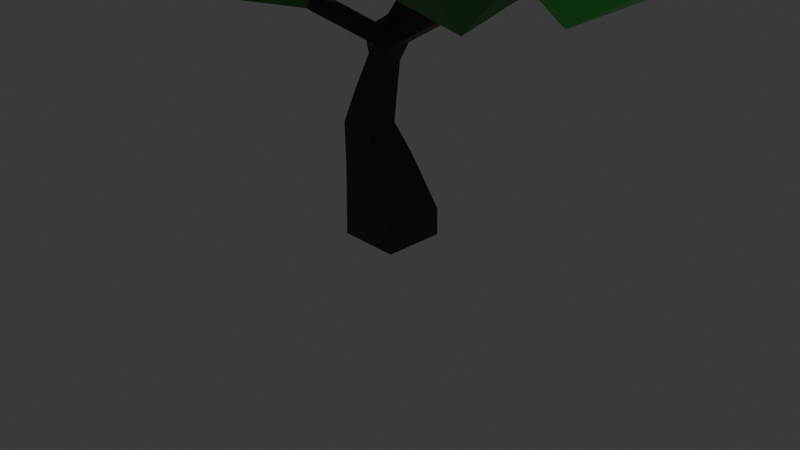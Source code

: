 # Source: tree1.blend  (saved by Blender 5.1.30; exported with 4.5.12 LTS)
import bpy
from mathutils import Matrix  # noqa: F401  (used for matrix-valued properties, if any)

bpy.ops.wm.read_factory_settings(use_empty=True)
scene = bpy.context.scene
scene.name = 'Scene'

# ---- collections
col_collection = bpy.data.collections.new('Collection'); scene.collection.children.link(col_collection)

# ---- materials (node trees are filled in below, after node groups)
mat_base = bpy.data.materials.new('Base')
mat_base.alpha_threshold = 0.0
mat_base.use_backface_culling_lightprobe_volume = False
mat_base.roughness = 0.5
mat_base.line_color = (0.0, 0.0, 0.0, 1.0)
mat_leaves1 = bpy.data.materials.new('Leaves1')
mat_leaves2 = bpy.data.materials.new('Leaves2')

# ---- material node trees
mat_base.use_nodes = True; mat_base.node_tree.nodes.clear()
_N = mat_base.node_tree.nodes; _L = mat_base.node_tree.links
n0 = _N.new('ShaderNodeOutputMaterial'); n0.name = 'Material Output'; n0.location = (200, 100)
n1 = _N.new('ShaderNodeBsdfPrincipled'); n1.name = 'Principled BSDF'; n1.location = (-200, 100)
n1.inputs[0].default_value = (0.05613, 0.03689, 0.02956, 1.0)
_L.new(n1.outputs[0], n0.inputs[0])
n0.is_active_output = True
mat_leaves1.use_nodes = True; mat_leaves1.node_tree.nodes.clear()
_N = mat_leaves1.node_tree.nodes; _L = mat_leaves1.node_tree.links
n0 = _N.new('ShaderNodeBsdfPrincipled'); n0.name = 'Principled BSDF'; n0.location = (-200, 100)
n0.inputs[0].default_value = (0.07819, 0.7991, 0.117, 1.0)
n1 = _N.new('ShaderNodeOutputMaterial'); n1.name = 'Material Output'; n1.location = (200, 100)
_L.new(n0.outputs[0], n1.inputs[0])
n1.is_active_output = True
mat_leaves2.use_nodes = True; mat_leaves2.node_tree.nodes.clear()
_N = mat_leaves2.node_tree.nodes; _L = mat_leaves2.node_tree.links
n0 = _N.new('ShaderNodeBsdfPrincipled'); n0.name = 'Principled BSDF'; n0.location = (-200, 100)
n0.inputs[0].default_value = (0.05781, 0.2831, 0.05286, 1.0)
n1 = _N.new('ShaderNodeOutputMaterial'); n1.name = 'Material Output'; n1.location = (200, 100)
_L.new(n0.outputs[0], n1.inputs[0])
n1.is_active_output = True

# ---- world
world_world = bpy.data.worlds.new('World'); scene.world = world_world
world_world.use_nodes = True; world_world.node_tree.nodes.clear()
_N = world_world.node_tree.nodes; _L = world_world.node_tree.links
n0 = _N.new('ShaderNodeOutputWorld'); n0.name = 'World Output'; n0.location = (200, 100)
n1 = _N.new('ShaderNodeBackground'); n1.name = 'Background'; n1.location = (-200, 100)
n1.inputs[0].default_value = (0.05088, 0.05088, 0.05088, 1.0)
_L.new(n1.outputs[0], n0.inputs[0])
n0.is_active_output = True
world_world.color = (0.05088, 0.05088, 0.05088)
world_world.sun_shadow_jitter_overblur = 0.0

# ---- cameras
cam_camera = bpy.data.cameras.new('Camera')
cam_camera.clip_end = 100.0
cam_camera.ortho_scale = 7.314

# ---- lights
light_light = bpy.data.lights.new('Light', 'POINT')
light_light.energy = 1000.0
light_light.shadow_soft_size = 0.1

# ---- meshes
me_cube = bpy.data.meshes.new('Cube')
me_cube.from_pydata([(0.247, -0.2502, 0.03711), (-0.2465, -0.2497, -0.04295), (-0.247, 0.2502, -0.03711), (0.2465, 0.2497, 0.04295), (-0.09757, -0.1528, 0.7092), (-0.3672, -0.1507, 0.6905), (-0.3641, 0.1192, 0.676), (-0.09448, 0.1171, 0.6947), (0.511, 0.9688, 2.422), (0.5409, 0.8838, 2.422), (0.5004, 0.8695, 2.501), (0.4705, 0.9546, 2.501), (-0.7014, 0.5426, 2.523), (-0.719, 0.6311, 2.523), (-0.6671, 0.6413, 2.596), (-0.6496, 0.5529, 2.596), (-0.5709, -0.4561, 2.274), (-0.5246, -0.3787, 2.274), (-0.4529, -0.4216, 2.308), (-0.4992, -0.4989, 2.308), (0.08407, -1.044, 2.106), (0.01086, -1.096, 2.106), (-0.01695, -1.058, 2.182), (0.05626, -1.005, 2.182), (1.041, -0.3456, 2.116), (0.9707, -0.4018, 2.116), (0.9383, -0.3613, 2.19), (1.009, -0.305, 2.19), (1.37, 0.3487, 2.21), (1.405, 0.2653, 2.21), (1.362, 0.2478, 2.288), (1.328, 0.3311, 2.288), (0.25, -0.25, -0.1806), (-0.25, -0.25, -0.1806), (-0.25, 0.25, -0.1806), (0.25, 0.25, -0.1806), (0.03863, -0.1932, 0.4596), (-0.3079, -0.1918, 0.3441), (-0.3093, 0.1734, 0.3526), (0.03727, 0.1721, 0.468), (-0.07809, -0.1025, 0.9131), (-0.3, -0.09555, 0.954), (-0.2984, 0.1282, 0.9243), (-0.07653, 0.1213, 0.8835), (-0.06357, -0.06598, 1.071), (-0.255, -0.05997, 1.107), (-0.2536, 0.1331, 1.081), (-0.06223, 0.127, 1.046), (-0.05076, -0.03373, 1.211), (-0.2152, -0.02857, 1.241), (-0.2141, 0.1373, 1.219), (-0.0496, 0.1321, 1.189), (-0.1702, 0.2285, 1.43), (-0.03679, 0.2245, 1.43), (-0.03284, 0.1282, 1.494), (-0.1733, 0.1257, 1.515), (-0.1645, 0.307, 1.53), (-0.03768, 0.3032, 1.53), (-0.04065, 0.2054, 1.611), (-0.1675, 0.2093, 1.611), (-0.1594, 0.3784, 1.621), (-0.03849, 0.3747, 1.621), (-0.04132, 0.2815, 1.698), (-0.1622, 0.2852, 1.698), (-0.1545, 0.4454, 1.707), (-0.03926, 0.4419, 1.707), (-0.04195, 0.353, 1.78), (-0.1572, 0.3565, 1.78), (-0.1499, 0.5094, 1.789), (-0.03998, 0.506, 1.789), (-0.04256, 0.4213, 1.859), (-0.1525, 0.4247, 1.859), (-0.1454, 0.5711, 1.868), (-0.04069, 0.5679, 1.868), (-0.04314, 0.4871, 1.934), (-0.1479, 0.4903, 1.934), (-0.1411, 0.6309, 1.944), (-0.04137, 0.6279, 1.944), (-0.0437, 0.551, 2.008), (-0.1435, 0.554, 2.008), (-0.1369, 0.6892, 2.018), (-0.04203, 0.6863, 2.018), (-0.04425, 0.6132, 2.079), (-0.1391, 0.616, 2.079), (-0.009179, 0.7858, 2.123), (0.02074, 0.7008, 2.123), (-0.01978, 0.6865, 2.202), (-0.0497, 0.7716, 2.202), (0.06513, 0.812, 2.166), (0.09505, 0.7269, 2.166), (0.05453, 0.7127, 2.245), (0.02461, 0.7977, 2.245), (0.1394, 0.8381, 2.208), (0.1694, 0.7531, 2.208), (0.1288, 0.7388, 2.288), (0.09893, 0.8238, 2.288), (0.2138, 0.8642, 2.251), (0.2437, 0.7792, 2.251), (0.2032, 0.7649, 2.33), (0.1732, 0.85, 2.33), (0.2881, 0.8904, 2.294), (0.318, 0.8053, 2.294), (0.2775, 0.7911, 2.373), (0.2475, 0.8761, 2.373), (0.3624, 0.9165, 2.336), (0.3923, 0.8315, 2.336), (0.3518, 0.8172, 2.416), (0.3219, 0.9023, 2.416), (0.4367, 0.9427, 2.379), (0.4666, 0.8576, 2.379), (0.4261, 0.8434, 2.458), (0.3962, 0.9284, 2.458), (-0.1721, 0.6476, 2.132), (-0.1896, 0.736, 2.132), (-0.1378, 0.7463, 2.205), (-0.1203, 0.6578, 2.205), (-0.2383, 0.6344, 2.181), (-0.2558, 0.7229, 2.181), (-0.204, 0.7331, 2.254), (-0.1864, 0.6447, 2.254), (-0.3044, 0.6213, 2.23), (-0.322, 0.7098, 2.23), (-0.2701, 0.72, 2.303), (-0.2526, 0.6316, 2.303), (-0.3706, 0.6082, 2.279), (-0.3881, 0.6966, 2.279), (-0.3363, 0.7069, 2.352), (-0.3188, 0.6185, 2.352), (-0.4368, 0.5951, 2.327), (-0.4543, 0.6835, 2.327), (-0.4025, 0.6938, 2.401), (-0.3849, 0.6054, 2.401), (-0.5029, 0.582, 2.376), (-0.5205, 0.6704, 2.376), (-0.4686, 0.6807, 2.449), (-0.4511, 0.5923, 2.449), (-0.5691, 0.5689, 2.425), (-0.5866, 0.6573, 2.425), (-0.5348, 0.6676, 2.498), (-0.5173, 0.5791, 2.498), (-0.6353, 0.5557, 2.474), (-0.6528, 0.6442, 2.474), (-0.601, 0.6545, 2.547), (-0.5834, 0.566, 2.547), (-0.09034, -0.09397, 1.353), (-0.2243, -0.04669, 1.353), (-0.199, 0.0251, 1.473), (-0.04971, -0.01462, 1.473), (-0.1267, -0.197, 1.422), (-0.2607, -0.1497, 1.422), (-0.2353, -0.07796, 1.542), (-0.1014, -0.1252, 1.542), (-0.1631, -0.3001, 1.492), (-0.297, -0.2528, 1.492), (-0.2717, -0.181, 1.612), (-0.1377, -0.2283, 1.612), (-0.1995, -0.4031, 1.561), (-0.3334, -0.3559, 1.561), (-0.3081, -0.2841, 1.681), (-0.1741, -0.3314, 1.681), (-0.2358, -0.5062, 1.63), (-0.3698, -0.4589, 1.63), (-0.3445, -0.3871, 1.75), (-0.2105, -0.4344, 1.75), (-0.4601, -0.5445, 1.878), (-0.3943, -0.4345, 1.878), (-0.2925, -0.4954, 1.927), (-0.3582, -0.6054, 1.927), (-0.4911, -0.5198, 1.989), (-0.4307, -0.4189, 1.989), (-0.3373, -0.4748, 2.033), (-0.3976, -0.5756, 2.033), (-0.5192, -0.4973, 2.09), (-0.4638, -0.4047, 2.09), (-0.3781, -0.456, 2.13), (-0.4335, -0.5486, 2.13), (-0.5457, -0.4762, 2.184), (-0.4949, -0.3914, 2.184), (-0.4164, -0.4384, 2.221), (-0.4671, -0.5232, 2.221), (-0.1795, -0.6417, 1.782), (-0.2862, -0.7184, 1.782), (-0.3268, -0.662, 1.894), (-0.22, -0.5853, 1.894), (-0.128, -0.7202, 1.845), (-0.2283, -0.7922, 1.845), (-0.2663, -0.7392, 1.95), (-0.1661, -0.6672, 1.95), (-0.08132, -0.7914, 1.903), (-0.1756, -0.8592, 1.903), (-0.2114, -0.8094, 2.001), (-0.1171, -0.7416, 2.001), (-0.03743, -0.8584, 1.957), (-0.1261, -0.9222, 1.957), (-0.1598, -0.8753, 2.049), (-0.07112, -0.8115, 2.049), (0.004488, -0.9224, 2.008), (-0.07886, -0.9823, 2.008), (-0.1105, -0.9382, 2.095), (-0.02718, -0.8783, 2.095), (0.04489, -0.984, 2.058), (-0.03331, -1.04, 2.058), (-0.06302, -0.9989, 2.139), (0.01518, -0.9427, 2.139), (0.04635, 0.1304, 1.35), (0.0377, -0.01145, 1.35), (0.1606, 0.1234, 1.418), (0.1519, -0.01842, 1.418), (0.07983, -0.01402, 1.54), (0.08848, 0.1278, 1.54), (0.2748, 0.1164, 1.485), (0.2662, -0.02539, 1.485), (0.1941, -0.02099, 1.608), (0.2027, 0.1208, 1.608), (0.3891, 0.1094, 1.553), (0.3804, -0.03236, 1.553), (0.3083, -0.02796, 1.675), (0.317, 0.1138, 1.675), (0.5033, 0.1025, 1.62), (0.4947, -0.03932, 1.62), (0.4225, -0.03493, 1.743), (0.4312, 0.1069, 1.743), (0.6176, 0.0955, 1.688), (0.6089, -0.04629, 1.688), (0.5368, -0.04189, 1.81), (0.5454, 0.0999, 1.81), (0.8346, -0.05512, 1.841), (0.733, -0.1363, 1.841), (0.6862, -0.07782, 1.948), (0.7983, -2.781e-05, 1.95), (0.8819, -0.1217, 1.904), (0.7875, -0.1972, 1.904), (0.744, -0.1428, 2.003), (0.8384, -0.0673, 2.003), (0.9249, -0.1822, 1.962), (0.837, -0.2525, 1.962), (0.7965, -0.2018, 2.054), (0.8844, -0.1315, 2.054), (0.9654, -0.239, 2.016), (0.8835, -0.3044, 2.016), (0.8458, -0.2573, 2.101), (0.9277, -0.1919, 2.101), (1.004, -0.2933, 2.067), (0.9279, -0.354, 2.067), (0.8929, -0.3102, 2.146), (0.969, -0.2495, 2.146), (0.8207, 0.1449, 1.839), (0.8713, 0.02231, 1.839), (0.7583, 0.1191, 1.953), (0.9144, 0.1796, 1.902), (0.9622, 0.06373, 1.902), (0.9032, 0.03938, 2.01), (0.8554, 0.1553, 2.01), (0.9996, 0.2112, 1.96), (1.045, 0.1014, 1.96), (0.9889, 0.07828, 2.062), (0.9436, 0.1881, 2.062), (1.08, 0.2408, 2.014), (1.122, 0.1367, 2.014), (1.069, 0.1148, 2.111), (1.027, 0.2189, 2.111), (1.156, 0.2691, 2.065), (1.197, 0.1705, 2.065), (1.146, 0.1497, 2.157), (1.106, 0.2484, 2.157), (1.23, 0.2964, 2.115), (1.268, 0.203, 2.115), (1.22, 0.1834, 2.202), (1.182, 0.2768, 2.202), (1.301, 0.3229, 2.163), (1.337, 0.2346, 2.163), (1.292, 0.216, 2.246), (1.256, 0.3043, 2.246)], [], [(68, 69, 65, 64), (48, 205, 144), (205, 147, 144), (115, 112, 83), (67, 64, 60, 63), (66, 67, 63, 62), (145, 50, 49), (65, 66, 62, 61), (183, 163, 166), (51, 205, 48), (64, 65, 61, 60), (63, 60, 56, 59), (51, 204, 205), (62, 63, 59, 58), (61, 62, 58, 57), (55, 52, 146), (60, 61, 57, 56), (59, 56, 52, 55), (58, 59, 55, 54), (57, 58, 54, 53), (53, 204, 51), (53, 54, 204), (56, 57, 53, 52), (51, 48, 44, 47), (50, 51, 47, 46), (49, 50, 46, 45), (48, 49, 45, 44), (47, 44, 40, 43), (85, 81, 84), (225, 248, 246, 222), (46, 47, 43, 42), (85, 82, 81), (85, 86, 82), (45, 46, 42, 41), (44, 45, 41, 40), (43, 40, 4, 7), (42, 43, 7, 6), (41, 42, 6, 5), (40, 41, 5, 4), (7, 4, 36, 39), (6, 7, 39, 38), (5, 6, 38, 37), (4, 5, 37, 36), (39, 36, 0, 3), (38, 39, 3, 2), (37, 38, 2, 1), (36, 37, 1, 0), (52, 53, 51, 50), (181, 160, 180), (32, 33, 34, 35), (228, 229, 248), (31, 30, 29, 28), (27, 26, 25, 24), (229, 226, 247), (223, 222, 246, 247), (224, 228, 248, 225), (23, 22, 21, 20), (50, 145, 146, 52), (181, 164, 161, 160), (19, 18, 17, 16), (15, 14, 13, 12), (11, 10, 9, 8), (161, 164, 165, 162), (227, 228, 224, 223), (227, 223, 247, 226), (180, 160, 163, 183), (162, 165, 166, 163), (145, 49, 48, 144), (55, 146, 147, 54), (84, 81, 80, 113), (182, 167, 164, 181), (86, 115, 83, 82), (182, 183, 166, 167), (87, 84, 113, 114), (86, 87, 114, 115), (112, 113, 80, 83), (69, 70, 66, 65), (70, 71, 67, 66), (71, 68, 64, 67), (72, 73, 69, 68), (73, 74, 70, 69), (74, 75, 71, 70), (75, 72, 68, 71), (76, 77, 73, 72), (77, 78, 74, 73), (78, 79, 75, 74), (79, 76, 72, 75), (80, 81, 77, 76), (81, 82, 78, 77), (82, 83, 79, 78), (83, 80, 76, 79), (88, 89, 85, 84), (89, 90, 86, 85), (90, 91, 87, 86), (91, 88, 84, 87), (92, 93, 89, 88), (93, 94, 90, 89), (94, 95, 91, 90), (95, 92, 88, 91), (96, 97, 93, 92), (97, 98, 94, 93), (98, 99, 95, 94), (99, 96, 92, 95), (100, 101, 97, 96), (101, 102, 98, 97), (102, 103, 99, 98), (103, 100, 96, 99), (104, 105, 101, 100), (105, 106, 102, 101), (106, 107, 103, 102), (107, 104, 100, 103), (108, 109, 105, 104), (109, 110, 106, 105), (110, 111, 107, 106), (111, 108, 104, 107), (8, 9, 109, 108), (9, 10, 110, 109), (10, 11, 111, 110), (11, 8, 108, 111), (116, 117, 113, 112), (117, 118, 114, 113), (118, 119, 115, 114), (119, 116, 112, 115), (120, 121, 117, 116), (121, 122, 118, 117), (122, 123, 119, 118), (123, 120, 116, 119), (124, 125, 121, 120), (125, 126, 122, 121), (126, 127, 123, 122), (127, 124, 120, 123), (128, 129, 125, 124), (129, 130, 126, 125), (130, 131, 127, 126), (131, 128, 124, 127), (132, 133, 129, 128), (133, 134, 130, 129), (134, 135, 131, 130), (135, 132, 128, 131), (136, 137, 133, 132), (137, 138, 134, 133), (138, 139, 135, 134), (139, 136, 132, 135), (140, 141, 137, 136), (141, 142, 138, 137), (142, 143, 139, 138), (143, 140, 136, 139), (12, 13, 141, 140), (13, 14, 142, 141), (14, 15, 143, 142), (15, 12, 140, 143), (148, 149, 145, 144), (149, 150, 146, 145), (150, 151, 147, 146), (151, 148, 144, 147), (152, 153, 149, 148), (153, 154, 150, 149), (154, 155, 151, 150), (155, 152, 148, 151), (156, 157, 153, 152), (157, 158, 154, 153), (158, 159, 155, 154), (159, 156, 152, 155), (160, 161, 157, 156), (161, 162, 158, 157), (162, 163, 159, 158), (163, 160, 156, 159), (168, 169, 165, 164), (169, 170, 166, 165), (170, 171, 167, 166), (171, 168, 164, 167), (172, 173, 169, 168), (173, 174, 170, 169), (174, 175, 171, 170), (175, 172, 168, 171), (176, 177, 173, 172), (177, 178, 174, 173), (178, 179, 175, 174), (179, 176, 172, 175), (16, 17, 177, 176), (17, 18, 178, 177), (18, 19, 179, 178), (19, 16, 176, 179), (184, 185, 181, 180), (185, 186, 182, 181), (186, 187, 183, 182), (187, 184, 180, 183), (188, 189, 185, 184), (189, 190, 186, 185), (190, 191, 187, 186), (191, 188, 184, 187), (192, 193, 189, 188), (193, 194, 190, 189), (194, 195, 191, 190), (195, 192, 188, 191), (196, 197, 193, 192), (197, 198, 194, 193), (198, 199, 195, 194), (199, 196, 192, 195), (200, 201, 197, 196), (201, 202, 198, 197), (202, 203, 199, 198), (203, 200, 196, 199), (20, 21, 201, 200), (21, 22, 202, 201), (22, 23, 203, 202), (23, 20, 200, 203), (206, 207, 205, 204), (207, 208, 147, 205), (208, 209, 54, 147), (209, 206, 204, 54), (210, 211, 207, 206), (211, 212, 208, 207), (212, 213, 209, 208), (213, 210, 206, 209), (214, 215, 211, 210), (215, 216, 212, 211), (216, 217, 213, 212), (217, 214, 210, 213), (218, 219, 215, 214), (219, 220, 216, 215), (220, 221, 217, 216), (221, 218, 214, 217), (222, 223, 219, 218), (223, 224, 220, 219), (224, 225, 221, 220), (225, 222, 218, 221), (230, 231, 227, 226), (231, 232, 228, 227), (232, 233, 229, 228), (233, 230, 226, 229), (234, 235, 231, 230), (235, 236, 232, 231), (236, 237, 233, 232), (237, 234, 230, 233), (238, 239, 235, 234), (239, 240, 236, 235), (240, 241, 237, 236), (241, 238, 234, 237), (242, 243, 239, 238), (243, 244, 240, 239), (244, 245, 241, 240), (245, 242, 238, 241), (24, 25, 243, 242), (25, 26, 244, 243), (26, 27, 245, 244), (27, 24, 242, 245), (249, 250, 247, 246), (250, 251, 229, 247), (251, 252, 248, 229), (252, 249, 246, 248), (253, 254, 250, 249), (254, 255, 251, 250), (255, 256, 252, 251), (256, 253, 249, 252), (257, 258, 254, 253), (258, 259, 255, 254), (259, 260, 256, 255), (260, 257, 253, 256), (261, 262, 258, 257), (262, 263, 259, 258), (263, 264, 260, 259), (264, 261, 257, 260), (265, 266, 262, 261), (266, 267, 263, 262), (267, 268, 264, 263), (268, 265, 261, 264), (269, 270, 266, 265), (270, 271, 267, 266), (271, 272, 268, 267), (272, 269, 265, 268), (28, 29, 270, 269), (29, 30, 271, 270), (30, 31, 272, 271), (31, 28, 269, 272), (0, 1, 33, 32), (1, 2, 34, 33), (2, 3, 35, 34), (3, 0, 32, 35)])
me_cube.materials.append(mat_base)
me_cube.use_mirror_vertex_groups = False
me_cube.update()
me_icosphere = bpy.data.meshes.new('Icosphere')
me_icosphere.from_pydata([(0.0, 0.0, -1.0), (0.7236, -0.5257, -0.4472), (-0.2764, -0.8506, -0.4472), (-0.8944, 0.0, -0.4472), (-0.2764, 0.8506, -0.4472), (0.7236, 0.5257, -0.4472), (0.2764, -0.8506, 0.4472), (-0.7236, -0.5257, 0.4472), (-0.7236, 0.5257, 0.4472), (0.2764, 0.8506, 0.4472), (0.8944, 0.0, 0.4472), (0.0, 0.0, 1.0)], [], [(0, 1, 2), (1, 0, 5), (0, 2, 3), (0, 3, 4), (0, 4, 5), (1, 5, 10), (2, 1, 6), (3, 2, 7), (4, 3, 8), (5, 4, 9), (1, 10, 6), (2, 6, 7), (3, 7, 8), (4, 8, 9), (5, 9, 10), (6, 10, 11), (7, 6, 11), (8, 7, 11), (9, 8, 11), (10, 9, 11)])
_uv = me_icosphere.uv_layers.new(name='UVMap')
_uv.uv.foreach_set('vector', [0.1818, 0.0, 0.2727, 0.1575, 0.09091, 0.1575, 0.2727, 0.1575, 0.3636, 0.0, 0.4545, 0.1575, 0.9091, 0.0, 1.0, 0.1575, 0.8182, 0.1575, 0.7273, 0.0, 0.8182, 0.1575, 0.6364, 0.1575, 0.5455, 0.0, 0.6364, 0.1575, 0.4545, 0.1575, 0.2727, 0.1575, 0.4545, 0.1575, 0.3636, 0.3149, 0.09091, 0.1575, 0.2727, 0.1575, 0.1818, 0.3149, 0.8182, 0.1575, 1.0, 0.1575, 0.9091, 0.3149, 0.6364, 0.1575, 0.8182, 0.1575, 0.7273, 0.3149, 0.4545, 0.1575, 0.6364, 0.1575, 0.5455, 0.3149, 0.2727, 0.1575, 0.3636, 0.3149, 0.1818, 0.3149, 0.09091, 0.1575, 0.1818, 0.3149, 0.0, 0.3149, 0.8182, 0.1575, 0.9091, 0.3149, 0.7273, 0.3149, 0.6364, 0.1575, 0.7273, 0.3149, 0.5455, 0.3149, 0.4545, 0.1575, 0.5455, 0.3149, 0.3636, 0.3149, 0.1818, 0.3149, 0.3636, 0.3149, 0.2727, 0.4724, 0.0, 0.3149, 0.1818, 0.3149, 0.09091, 0.4724, 0.7273, 0.3149, 0.9091, 0.3149, 0.8182, 0.4724, 0.5455, 0.3149, 0.7273, 0.3149, 0.6364, 0.4724, 0.3636, 0.3149, 0.5455, 0.3149, 0.4545, 0.4724])
me_icosphere.materials.append(mat_leaves1)
me_icosphere.update()
me_icosphere_001 = bpy.data.meshes.new('Icosphere.001')
me_icosphere_001.from_pydata([(0.0, 0.0, -1.0), (0.7236, -0.5257, -0.4472), (-0.2764, -0.8506, -0.4472), (-0.8944, 0.0, -0.4472), (-0.2764, 0.8506, -0.4472), (0.7236, 0.5257, -0.4472), (0.2764, -0.8506, 0.4472), (-0.7236, -0.5257, 0.4472), (-0.7236, 0.5257, 0.4472), (0.2764, 0.8506, 0.4472), (0.8944, 0.0, 0.4472), (0.0, 0.0, 1.0)], [], [(0, 1, 2), (1, 0, 5), (0, 2, 3), (0, 3, 4), (0, 4, 5), (1, 5, 10), (2, 1, 6), (3, 2, 7), (4, 3, 8), (5, 4, 9), (1, 10, 6), (2, 6, 7), (3, 7, 8), (4, 8, 9), (5, 9, 10), (6, 10, 11), (7, 6, 11), (8, 7, 11), (9, 8, 11), (10, 9, 11)])
_uv = me_icosphere_001.uv_layers.new(name='UVMap')
_uv.uv.foreach_set('vector', [0.1818, 0.0, 0.2727, 0.1575, 0.09091, 0.1575, 0.2727, 0.1575, 0.3636, 0.0, 0.4545, 0.1575, 0.9091, 0.0, 1.0, 0.1575, 0.8182, 0.1575, 0.7273, 0.0, 0.8182, 0.1575, 0.6364, 0.1575, 0.5455, 0.0, 0.6364, 0.1575, 0.4545, 0.1575, 0.2727, 0.1575, 0.4545, 0.1575, 0.3636, 0.3149, 0.09091, 0.1575, 0.2727, 0.1575, 0.1818, 0.3149, 0.8182, 0.1575, 1.0, 0.1575, 0.9091, 0.3149, 0.6364, 0.1575, 0.8182, 0.1575, 0.7273, 0.3149, 0.4545, 0.1575, 0.6364, 0.1575, 0.5455, 0.3149, 0.2727, 0.1575, 0.3636, 0.3149, 0.1818, 0.3149, 0.09091, 0.1575, 0.1818, 0.3149, 0.0, 0.3149, 0.8182, 0.1575, 0.9091, 0.3149, 0.7273, 0.3149, 0.6364, 0.1575, 0.7273, 0.3149, 0.5455, 0.3149, 0.4545, 0.1575, 0.5455, 0.3149, 0.3636, 0.3149, 0.1818, 0.3149, 0.3636, 0.3149, 0.2727, 0.4724, 0.0, 0.3149, 0.1818, 0.3149, 0.09091, 0.4724, 0.7273, 0.3149, 0.9091, 0.3149, 0.8182, 0.4724, 0.5455, 0.3149, 0.7273, 0.3149, 0.6364, 0.4724, 0.3636, 0.3149, 0.5455, 0.3149, 0.4545, 0.4724])
me_icosphere_001.materials.append(mat_leaves2)
me_icosphere_001.update()
me_icosphere_002 = bpy.data.meshes.new('Icosphere.002')
me_icosphere_002.from_pydata([(0.0, 0.0, -1.0), (0.7236, -0.5257, -0.4472), (-0.2764, -0.8506, -0.4472), (-0.8944, 0.0, -0.4472), (-0.2764, 0.8506, -0.4472), (0.7236, 0.5257, -0.4472), (0.2764, -0.8506, 0.4472), (-0.7236, -0.5257, 0.4472), (-0.7236, 0.5257, 0.4472), (0.2764, 0.8506, 0.4472), (0.8944, 0.0, 0.4472), (0.0, 0.0, 1.0)], [], [(0, 1, 2), (1, 0, 5), (0, 2, 3), (0, 3, 4), (0, 4, 5), (1, 5, 10), (2, 1, 6), (3, 2, 7), (4, 3, 8), (5, 4, 9), (1, 10, 6), (2, 6, 7), (3, 7, 8), (4, 8, 9), (5, 9, 10), (6, 10, 11), (7, 6, 11), (8, 7, 11), (9, 8, 11), (10, 9, 11)])
_uv = me_icosphere_002.uv_layers.new(name='UVMap')
_uv.uv.foreach_set('vector', [0.1818, 0.0, 0.2727, 0.1575, 0.09091, 0.1575, 0.2727, 0.1575, 0.3636, 0.0, 0.4545, 0.1575, 0.9091, 0.0, 1.0, 0.1575, 0.8182, 0.1575, 0.7273, 0.0, 0.8182, 0.1575, 0.6364, 0.1575, 0.5455, 0.0, 0.6364, 0.1575, 0.4545, 0.1575, 0.2727, 0.1575, 0.4545, 0.1575, 0.3636, 0.3149, 0.09091, 0.1575, 0.2727, 0.1575, 0.1818, 0.3149, 0.8182, 0.1575, 1.0, 0.1575, 0.9091, 0.3149, 0.6364, 0.1575, 0.8182, 0.1575, 0.7273, 0.3149, 0.4545, 0.1575, 0.6364, 0.1575, 0.5455, 0.3149, 0.2727, 0.1575, 0.3636, 0.3149, 0.1818, 0.3149, 0.09091, 0.1575, 0.1818, 0.3149, 0.0, 0.3149, 0.8182, 0.1575, 0.9091, 0.3149, 0.7273, 0.3149, 0.6364, 0.1575, 0.7273, 0.3149, 0.5455, 0.3149, 0.4545, 0.1575, 0.5455, 0.3149, 0.3636, 0.3149, 0.1818, 0.3149, 0.3636, 0.3149, 0.2727, 0.4724, 0.0, 0.3149, 0.1818, 0.3149, 0.09091, 0.4724, 0.7273, 0.3149, 0.9091, 0.3149, 0.8182, 0.4724, 0.5455, 0.3149, 0.7273, 0.3149, 0.6364, 0.4724, 0.3636, 0.3149, 0.5455, 0.3149, 0.4545, 0.4724])
me_icosphere_002.materials.append(mat_leaves2)
me_icosphere_002.update()
me_icosphere_003 = bpy.data.meshes.new('Icosphere.003')
me_icosphere_003.from_pydata([(0.0, 0.0, -1.0), (0.7236, -0.5257, -0.4472), (-0.2764, -0.8506, -0.4472), (-0.8944, 0.0, -0.4472), (-0.2764, 0.8506, -0.4472), (0.7236, 0.5257, -0.4472), (0.2764, -0.8506, 0.4472), (-0.7236, -0.5257, 0.4472), (-0.7236, 0.5257, 0.4472), (0.2764, 0.8506, 0.4472), (0.8944, 0.0, 0.4472), (0.0, 0.0, 1.0)], [], [(0, 1, 2), (1, 0, 5), (0, 2, 3), (0, 3, 4), (0, 4, 5), (1, 5, 10), (2, 1, 6), (3, 2, 7), (4, 3, 8), (5, 4, 9), (1, 10, 6), (2, 6, 7), (3, 7, 8), (4, 8, 9), (5, 9, 10), (6, 10, 11), (7, 6, 11), (8, 7, 11), (9, 8, 11), (10, 9, 11)])
_uv = me_icosphere_003.uv_layers.new(name='UVMap')
_uv.uv.foreach_set('vector', [0.1818, 0.0, 0.2727, 0.1575, 0.09091, 0.1575, 0.2727, 0.1575, 0.3636, 0.0, 0.4545, 0.1575, 0.9091, 0.0, 1.0, 0.1575, 0.8182, 0.1575, 0.7273, 0.0, 0.8182, 0.1575, 0.6364, 0.1575, 0.5455, 0.0, 0.6364, 0.1575, 0.4545, 0.1575, 0.2727, 0.1575, 0.4545, 0.1575, 0.3636, 0.3149, 0.09091, 0.1575, 0.2727, 0.1575, 0.1818, 0.3149, 0.8182, 0.1575, 1.0, 0.1575, 0.9091, 0.3149, 0.6364, 0.1575, 0.8182, 0.1575, 0.7273, 0.3149, 0.4545, 0.1575, 0.6364, 0.1575, 0.5455, 0.3149, 0.2727, 0.1575, 0.3636, 0.3149, 0.1818, 0.3149, 0.09091, 0.1575, 0.1818, 0.3149, 0.0, 0.3149, 0.8182, 0.1575, 0.9091, 0.3149, 0.7273, 0.3149, 0.6364, 0.1575, 0.7273, 0.3149, 0.5455, 0.3149, 0.4545, 0.1575, 0.5455, 0.3149, 0.3636, 0.3149, 0.1818, 0.3149, 0.3636, 0.3149, 0.2727, 0.4724, 0.0, 0.3149, 0.1818, 0.3149, 0.09091, 0.4724, 0.7273, 0.3149, 0.9091, 0.3149, 0.8182, 0.4724, 0.5455, 0.3149, 0.7273, 0.3149, 0.6364, 0.4724, 0.3636, 0.3149, 0.5455, 0.3149, 0.4545, 0.4724])
me_icosphere_003.materials.append(mat_leaves2)
me_icosphere_003.update()
me_icosphere_004 = bpy.data.meshes.new('Icosphere.004')
me_icosphere_004.from_pydata([(0.0, 0.0, -1.0), (0.7236, -0.5257, -0.4472), (-0.2764, -0.8506, -0.4472), (-0.8944, 0.0, -0.4472), (-0.2764, 0.8506, -0.4472), (0.7236, 0.5257, -0.4472), (0.2764, -0.8506, 0.4472), (-0.7236, -0.5257, 0.4472), (-0.7236, 0.5257, 0.4472), (0.2764, 0.8506, 0.4472), (0.8944, 0.0, 0.4472), (0.0, 0.0, 1.0)], [], [(0, 1, 2), (1, 0, 5), (0, 2, 3), (0, 3, 4), (0, 4, 5), (1, 5, 10), (2, 1, 6), (3, 2, 7), (4, 3, 8), (5, 4, 9), (1, 10, 6), (2, 6, 7), (3, 7, 8), (4, 8, 9), (5, 9, 10), (6, 10, 11), (7, 6, 11), (8, 7, 11), (9, 8, 11), (10, 9, 11)])
_uv = me_icosphere_004.uv_layers.new(name='UVMap')
_uv.uv.foreach_set('vector', [0.1818, 0.0, 0.2727, 0.1575, 0.09091, 0.1575, 0.2727, 0.1575, 0.3636, 0.0, 0.4545, 0.1575, 0.9091, 0.0, 1.0, 0.1575, 0.8182, 0.1575, 0.7273, 0.0, 0.8182, 0.1575, 0.6364, 0.1575, 0.5455, 0.0, 0.6364, 0.1575, 0.4545, 0.1575, 0.2727, 0.1575, 0.4545, 0.1575, 0.3636, 0.3149, 0.09091, 0.1575, 0.2727, 0.1575, 0.1818, 0.3149, 0.8182, 0.1575, 1.0, 0.1575, 0.9091, 0.3149, 0.6364, 0.1575, 0.8182, 0.1575, 0.7273, 0.3149, 0.4545, 0.1575, 0.6364, 0.1575, 0.5455, 0.3149, 0.2727, 0.1575, 0.3636, 0.3149, 0.1818, 0.3149, 0.09091, 0.1575, 0.1818, 0.3149, 0.0, 0.3149, 0.8182, 0.1575, 0.9091, 0.3149, 0.7273, 0.3149, 0.6364, 0.1575, 0.7273, 0.3149, 0.5455, 0.3149, 0.4545, 0.1575, 0.5455, 0.3149, 0.3636, 0.3149, 0.1818, 0.3149, 0.3636, 0.3149, 0.2727, 0.4724, 0.0, 0.3149, 0.1818, 0.3149, 0.09091, 0.4724, 0.7273, 0.3149, 0.9091, 0.3149, 0.8182, 0.4724, 0.5455, 0.3149, 0.7273, 0.3149, 0.6364, 0.4724, 0.3636, 0.3149, 0.5455, 0.3149, 0.4545, 0.4724])
me_icosphere_004.materials.append(mat_leaves2)
me_icosphere_004.update()
me_icosphere_005 = bpy.data.meshes.new('Icosphere.005')
me_icosphere_005.from_pydata([(0.0, 0.0, -1.0), (0.7236, -0.5257, -0.4472), (-0.2764, -0.8506, -0.4472), (-0.8944, 0.0, -0.4472), (-0.2764, 0.8506, -0.4472), (0.7236, 0.5257, -0.4472), (0.2764, -0.8506, 0.4472), (-0.7236, -0.5257, 0.4472), (-0.7236, 0.5257, 0.4472), (0.2764, 0.8506, 0.4472), (0.8944, 0.0, 0.4472), (0.0, 0.0, 1.0)], [], [(0, 1, 2), (1, 0, 5), (0, 2, 3), (0, 3, 4), (0, 4, 5), (1, 5, 10), (2, 1, 6), (3, 2, 7), (4, 3, 8), (5, 4, 9), (1, 10, 6), (2, 6, 7), (3, 7, 8), (4, 8, 9), (5, 9, 10), (6, 10, 11), (7, 6, 11), (8, 7, 11), (9, 8, 11), (10, 9, 11)])
_uv = me_icosphere_005.uv_layers.new(name='UVMap')
_uv.uv.foreach_set('vector', [0.1818, 0.0, 0.2727, 0.1575, 0.09091, 0.1575, 0.2727, 0.1575, 0.3636, 0.0, 0.4545, 0.1575, 0.9091, 0.0, 1.0, 0.1575, 0.8182, 0.1575, 0.7273, 0.0, 0.8182, 0.1575, 0.6364, 0.1575, 0.5455, 0.0, 0.6364, 0.1575, 0.4545, 0.1575, 0.2727, 0.1575, 0.4545, 0.1575, 0.3636, 0.3149, 0.09091, 0.1575, 0.2727, 0.1575, 0.1818, 0.3149, 0.8182, 0.1575, 1.0, 0.1575, 0.9091, 0.3149, 0.6364, 0.1575, 0.8182, 0.1575, 0.7273, 0.3149, 0.4545, 0.1575, 0.6364, 0.1575, 0.5455, 0.3149, 0.2727, 0.1575, 0.3636, 0.3149, 0.1818, 0.3149, 0.09091, 0.1575, 0.1818, 0.3149, 0.0, 0.3149, 0.8182, 0.1575, 0.9091, 0.3149, 0.7273, 0.3149, 0.6364, 0.1575, 0.7273, 0.3149, 0.5455, 0.3149, 0.4545, 0.1575, 0.5455, 0.3149, 0.3636, 0.3149, 0.1818, 0.3149, 0.3636, 0.3149, 0.2727, 0.4724, 0.0, 0.3149, 0.1818, 0.3149, 0.09091, 0.4724, 0.7273, 0.3149, 0.9091, 0.3149, 0.8182, 0.4724, 0.5455, 0.3149, 0.7273, 0.3149, 0.6364, 0.4724, 0.3636, 0.3149, 0.5455, 0.3149, 0.4545, 0.4724])
me_icosphere_005.materials.append(mat_leaves1)
me_icosphere_005.update()

# ---- objects
ob_cube = bpy.data.objects.new('Cube', me_cube)
ob_light = bpy.data.objects.new('Light', light_light)
ob_camera = bpy.data.objects.new('Camera', cam_camera)
ob_icosphere = bpy.data.objects.new('Icosphere', me_icosphere)
ob_icosphere_001 = bpy.data.objects.new('Icosphere.001', me_icosphere_001)
ob_icosphere_002 = bpy.data.objects.new('Icosphere.002', me_icosphere_002)
ob_icosphere_003 = bpy.data.objects.new('Icosphere.003', me_icosphere_003)
ob_icosphere_004 = bpy.data.objects.new('Icosphere.004', me_icosphere_004)
ob_icosphere_005 = bpy.data.objects.new('Icosphere.005', me_icosphere_005)

# ---- transforms, parenting, visibility, modifiers, constraints
ob_cube.location = (-0.1027, -0.003559, 0.03116)
ob_cube.scale = (1.311, 1.311, 1.311)
ob_cube.lock_rotations_4d = False
ob_cube.empty_display_type = 'ARROWS'
ob_cube.lineart.crease_threshold = 0.0
ob_light.location = (4.314, 1.069, 6.375)
ob_light.rotation_euler = (0.6503, 0.05522, 1.866)
ob_light.scale = (1.071, 1.071, 1.071)
ob_light.lock_rotations_4d = False
ob_light.empty_display_type = 'ARROWS'
ob_light.color = (0.0, 0.0, 0.0, 0.0)
ob_light.lineart.crease_threshold = 0.0
ob_camera.location = (7.359, -6.926, 4.958)
ob_camera.rotation_euler = (1.109, 0.0, 0.8149)
ob_camera.lock_rotations_4d = False
ob_camera.empty_display_type = 'ARROWS'
ob_camera.color = (0.0, 0.0, 0.0, 0.0)
ob_camera.display_type = 'WIRE'
ob_camera.lineart.crease_threshold = 0.0
ob_icosphere.location = (1.775, 0.5615, 3.174)
ob_icosphere.rotation_euler = (-2.392, 1.012, -8.851)
ob_icosphere.scale = (0.9338, 0.9338, 0.9338)
ob_icosphere_001.location = (1.45, -0.7504, 3.348)
ob_icosphere_001.rotation_euler = (-4.966, -1.316, 3.738)
ob_icosphere_001.scale = (0.9448, 0.9448, 0.9448)
ob_icosphere_002.location = (-1.431, 0.9511, 3.875)
ob_icosphere_002.rotation_euler = (-2.48, 1.37, 0.9448)
ob_icosphere_002.scale = (1.189, 1.189, 1.189)
ob_icosphere_003.location = (0.4497, 1.133, 3.708)
ob_icosphere_003.rotation_euler = (-2.724, -0.7466, 2.04)
ob_icosphere_003.scale = (1.05, 1.05, 1.05)
ob_icosphere_004.location = (-0.03722, -1.543, 3.185)
ob_icosphere_004.rotation_euler = (-2.793, -0.3258, -6.308)
ob_icosphere_004.scale = (0.8203, 0.8203, 0.8203)
ob_icosphere_005.location = (-0.7945, -0.5345, 3.665)
ob_icosphere_005.rotation_euler = (-3.128, -0.3987, 0.8977)
ob_icosphere_005.scale = (0.8751, 0.8751, 0.8751)

# ---- collection membership
col_collection.objects.link(ob_cube)
col_collection.objects.link(ob_light)
col_collection.objects.link(ob_camera)
col_collection.objects.link(ob_icosphere)
col_collection.objects.link(ob_icosphere_001)
col_collection.objects.link(ob_icosphere_002)
col_collection.objects.link(ob_icosphere_003)
col_collection.objects.link(ob_icosphere_004)
col_collection.objects.link(ob_icosphere_005)

# ---- scene / render settings (as saved in the file)
scene.camera = ob_camera
scene.frame_start = 1; scene.frame_end = 250; scene.frame_set(1)
scene.render.engine = 'BLENDER_EEVEE_NEXT'
scene.render.bake_bias = 0.0
scene.render.bake_samples = 0
scene.cycles.sampling_pattern = 'TABULATED_SOBOL'
scene.eevee.use_volume_custom_range = False
bpy.context.view_layer.update()
